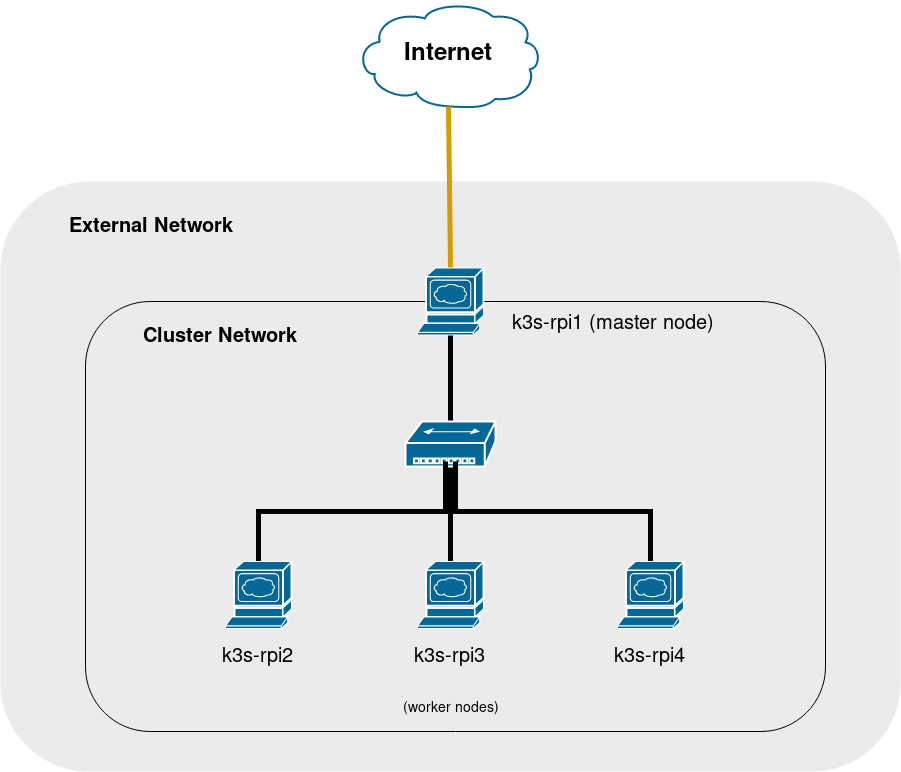

The diagram above was exported from draw.io. Its source (the exported page's mxGraphModel, read from the mxfile embedded in the PNG):
<mxGraphModel dx="1223" dy="881" grid="1" gridSize="10" guides="1" tooltips="1" connect="1" arrows="1" fold="1" page="0" pageScale="1" pageWidth="1652" pageHeight="1169" background="none" math="0" shadow="0">
  <root>
    <mxCell id="0" style=";html=1;" />
    <mxCell id="1" style=";html=1;" parent="0" />
    <mxCell id="171" value="Internet" style="shape=mxgraph.cisco.storage.cloud;html=1;dashed=0;strokeColor=#036897;fillColor=#ffffff;strokeWidth=2;fontFamily=Helvetica;fontSize=24;fontColor=#000000;align=center;fontStyle=1" parent="1" vertex="1">
      <mxGeometry x="720" y="100" width="186" height="106" as="geometry" />
    </mxCell>
    <mxCell id="382" style="edgeStyle=none;rounded=0;html=1;exitX=0.5;exitY=0;entryX=0.5;entryY=0;entryPerimeter=0;endArrow=none;endFill=0;jettySize=auto;orthogonalLoop=1;strokeColor=#000000;strokeWidth=5;fontSize=20;" parent="1" source="362" target="364" edge="1">
      <mxGeometry relative="1" as="geometry" />
    </mxCell>
    <mxCell id="362" value="" style="rounded=1;whiteSpace=wrap;html=1;plain-orange;gradientColor=none;strokeColor=none;fillColor=#EBEBEB;" parent="1" vertex="1">
      <mxGeometry x="365" y="280" width="900" height="590" as="geometry" />
    </mxCell>
    <mxCell id="363" value="External Network" style="text;html=1;strokeColor=none;fillColor=none;align=center;verticalAlign=middle;whiteSpace=wrap;overflow=hidden;fontSize=20;fontStyle=1" parent="1" vertex="1">
      <mxGeometry x="410" y="310" width="210" height="30" as="geometry" />
    </mxCell>
    <mxCell id="371" style="rounded=0;html=1;exitX=0.5;exitY=1;exitPerimeter=0;endArrow=none;endFill=0;jettySize=auto;orthogonalLoop=1;strokeColor=#000000;strokeWidth=5;fontSize=20;" parent="1" source="364" target="368" edge="1">
      <mxGeometry relative="1" as="geometry" />
    </mxCell>
    <mxCell id="384" style="edgeStyle=none;rounded=0;html=1;exitX=0.5;exitY=0;exitPerimeter=0;entryX=0.5;entryY=0.99;entryPerimeter=0;endArrow=none;endFill=0;jettySize=auto;orthogonalLoop=1;strokeWidth=5;fontSize=20;plain-orange" parent="1" source="364" target="171" edge="1">
      <mxGeometry relative="1" as="geometry" />
    </mxCell>
    <mxCell id="368" value="" style="rounded=1;whiteSpace=wrap;html=1;fillColor=#EBEBEB;gradientColor=none;fontSize=20;" parent="1" vertex="1">
      <mxGeometry x="450" y="400" width="740" height="430" as="geometry" />
    </mxCell>
    <mxCell id="369" value="Cluster Network&lt;br&gt;" style="text;html=1;strokeColor=none;fillColor=none;align=center;verticalAlign=middle;whiteSpace=wrap;overflow=hidden;fontSize=20;fontStyle=1" parent="1" vertex="1">
      <mxGeometry x="490" y="420" width="190" height="30" as="geometry" />
    </mxCell>
    <mxCell id="372" style="edgeStyle=none;rounded=0;html=1;exitX=0.5;exitY=0;exitPerimeter=0;endArrow=none;endFill=0;jettySize=auto;orthogonalLoop=1;strokeColor=#000000;strokeWidth=5;fontSize=20;entryX=0.5;entryY=1;entryDx=0;entryDy=0;entryPerimeter=0;" parent="1" source="370" edge="1" target="364">
      <mxGeometry relative="1" as="geometry">
        <mxPoint x="814.666666666667" y="450" as="targetPoint" />
      </mxGeometry>
    </mxCell>
    <mxCell id="376" style="rounded=0;html=1;exitX=0.5;exitY=1;exitPerimeter=0;entryX=0.5;entryY=0;entryPerimeter=0;endArrow=none;endFill=0;jettySize=auto;orthogonalLoop=1;strokeColor=#000000;strokeWidth=5;fontSize=20;edgeStyle=orthogonalEdgeStyle;" parent="1" source="370" target="373" edge="1">
      <mxGeometry relative="1" as="geometry" />
    </mxCell>
    <mxCell id="370" value="" style="shape=mxgraph.cisco.hubs_and_gateways.small_hub;html=1;dashed=0;fillColor=#036897;strokeColor=#ffffff;strokeWidth=2;verticalLabelPosition=bottom;verticalAlign=top;fontSize=20;" parent="1" vertex="1">
      <mxGeometry x="770" y="520" width="90" height="45" as="geometry" />
    </mxCell>
    <mxCell id="373" value="" style="shape=mxgraph.cisco.servers.www_server;html=1;dashed=0;fillColor=#036897;strokeColor=#ffffff;strokeWidth=2;verticalLabelPosition=bottom;verticalAlign=top;fontSize=20;" parent="1" vertex="1">
      <mxGeometry x="782" y="660" width="66" height="67" as="geometry" />
    </mxCell>
    <mxCell id="377" style="edgeStyle=orthogonalEdgeStyle;rounded=0;html=1;exitX=0.5;exitY=0;exitPerimeter=0;endArrow=none;endFill=0;jettySize=auto;orthogonalLoop=1;strokeColor=#000000;strokeWidth=5;fontSize=20;" parent="1" source="374" edge="1">
      <mxGeometry relative="1" as="geometry">
        <mxPoint x="810" y="560" as="targetPoint" />
      </mxGeometry>
    </mxCell>
    <mxCell id="374" value="" style="shape=mxgraph.cisco.servers.www_server;html=1;dashed=0;fillColor=#036897;strokeColor=#ffffff;strokeWidth=2;verticalLabelPosition=bottom;verticalAlign=top;fontSize=20;" parent="1" vertex="1">
      <mxGeometry x="590" y="660" width="66" height="67" as="geometry" />
    </mxCell>
    <mxCell id="378" style="edgeStyle=orthogonalEdgeStyle;rounded=0;html=1;exitX=0.5;exitY=0;exitPerimeter=0;endArrow=none;endFill=0;jettySize=auto;orthogonalLoop=1;strokeColor=#000000;strokeWidth=5;fontSize=20;" parent="1" source="375" edge="1">
      <mxGeometry relative="1" as="geometry">
        <mxPoint x="820" y="560" as="targetPoint" />
      </mxGeometry>
    </mxCell>
    <mxCell id="375" value="" style="shape=mxgraph.cisco.servers.www_server;html=1;dashed=0;fillColor=#036897;strokeColor=#ffffff;strokeWidth=2;verticalLabelPosition=bottom;verticalAlign=top;fontSize=20;" parent="1" vertex="1">
      <mxGeometry x="982" y="660" width="66" height="67" as="geometry" />
    </mxCell>
    <mxCell id="379" value="k3s-rpi2" style="text;html=1;strokeColor=none;fillColor=none;align=center;verticalAlign=middle;whiteSpace=wrap;overflow=hidden;fontSize=20;" parent="1" vertex="1">
      <mxGeometry x="585" y="740" width="75" height="30" as="geometry" />
    </mxCell>
    <mxCell id="380" value="k3s-rpi3" style="text;html=1;strokeColor=none;fillColor=none;align=center;verticalAlign=middle;whiteSpace=wrap;overflow=hidden;fontSize=20;" parent="1" vertex="1">
      <mxGeometry x="777" y="740" width="75" height="30" as="geometry" />
    </mxCell>
    <mxCell id="381" value="k3s-rpi4" style="text;html=1;strokeColor=none;fillColor=none;align=center;verticalAlign=middle;whiteSpace=wrap;overflow=hidden;fontSize=20;" parent="1" vertex="1">
      <mxGeometry x="977" y="740" width="75" height="30" as="geometry" />
    </mxCell>
    <mxCell id="364" value="" style="shape=mxgraph.cisco.servers.www_server;html=1;dashed=0;fillColor=#036897;strokeColor=#ffffff;strokeWidth=2;verticalLabelPosition=bottom;verticalAlign=top;fontSize=20;" parent="1" vertex="1">
      <mxGeometry x="782" y="366.5" width="66" height="67" as="geometry" />
    </mxCell>
    <mxCell id="ENP0Q3C9F14sxXzdTqqu-387" value="&lt;font style=&quot;font-size: 14px&quot;&gt;(worker nodes)&lt;/font&gt;" style="text;html=1;strokeColor=none;fillColor=none;align=center;verticalAlign=middle;whiteSpace=wrap;overflow=hidden;fontSize=20;" vertex="1" parent="1">
      <mxGeometry x="684" y="790" width="262" height="30" as="geometry" />
    </mxCell>
    <mxCell id="365" value="k3s-rpi1 (master node)" style="text;html=1;strokeColor=none;fillColor=none;align=center;verticalAlign=middle;whiteSpace=wrap;overflow=hidden;fontSize=20;" parent="1" vertex="1">
      <mxGeometry x="860" y="408" width="234" height="27" as="geometry" />
    </mxCell>
  </root>
</mxGraphModel>